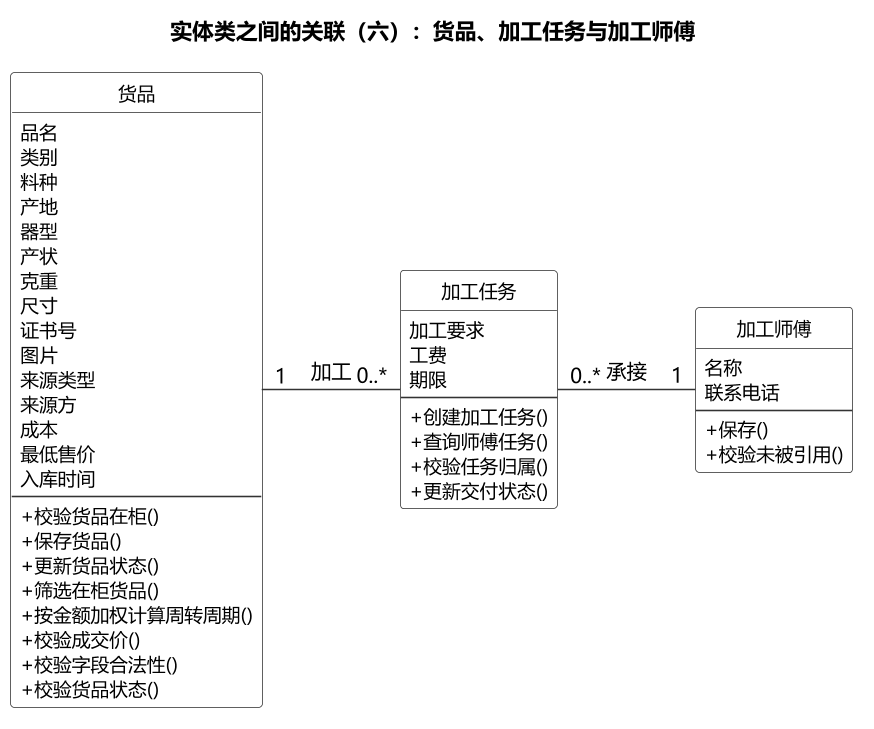

The diagram above was rendered by PlantUML. Its source (embedded in the PNG):
@startuml
skinparam backgroundColor #FFFFFF
skinparam defaultFontName "Microsoft YaHei"
skinparam dpi 150
skinparam shadowing false
skinparam nodesep 60
skinparam ranksep 110
skinparam ArrowColor #333333
skinparam classBorderColor #333333
skinparam classFontSize 13
skinparam classAttributeFontSize 12
skinparam classStereotypeFontSize 0
skinparam classAttributeIconSize 0
skinparam classMethodIconSize 0
hide circle
skinparam classBackgroundColor #FFFFFF


title 实体类之间的关联（六）：货品、加工任务与加工师傅

class "货品" as E1 {
    品名
    类别
    料种
    产地
    器型
    产状
    克重
    尺寸
    证书号
    图片
    来源类型
    来源方
    成本
    最低售价
    入库时间
    --
    + 校验货品在柜()
    + 保存货品()
    + 更新货品状态()
    + 筛选在柜货品()
    + 按金额加权计算周转周期()
    + 校验成交价()
    + 校验字段合法性()
    + 校验货品状态()
  }
class "加工任务" as E8 {
    加工要求
    工费
    期限
    --
    + 创建加工任务()
    + 查询师傅任务()
    + 校验任务归属()
    + 更新交付状态()
  }
class "加工师傅" as E18 {
    名称
    联系电话
    --
    + 保存()
    + 校验未被引用()
  }

E1 -[hidden]right- E8
E8 -[hidden]right- E18

E1 "1" -right- "0..*" E8 : 加工
E18 "1" -left- "0..*" E8 : 承接
@enduml